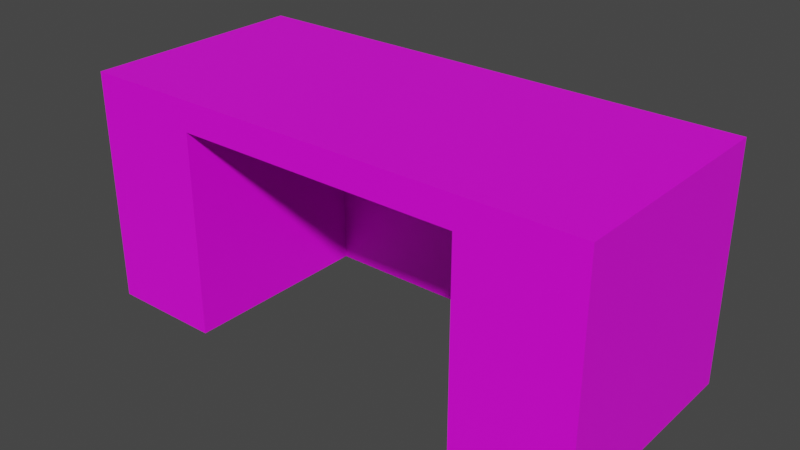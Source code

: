 # Source: desk.blend  (saved by Blender 2.80.75; exported with 4.5.12 LTS)
import bpy
from mathutils import Matrix  # noqa: F401  (used for matrix-valued properties, if any)

bpy.ops.wm.read_factory_settings(use_empty=True)
scene = bpy.context.scene
scene.name = 'Scene'

# ---- collections
col_collection = bpy.data.collections.new('Collection'); scene.collection.children.link(col_collection)

# ---- images (referenced by path relative to the original .blend; pixels are not part of the script)
import os
ASSET_DIR = os.environ.get("B2B_ASSET_DIR", "")  # directory of the original .blend (textures are referenced by path, not embedded)
HERE = os.path.dirname(os.path.abspath(__file__))  # packed textures are extracted next to this script under _unpacked/

def load_image(name, relpath, width, height, colorspace="sRGB"):
    """Load a texture the original file referenced (path relative to the .blend, or extracted next to this script)."""
    p = next((c for c in (os.path.join(HERE, relpath), os.path.join(ASSET_DIR, relpath)) if relpath and os.path.exists(c)), "")
    if p:
        img = bpy.data.images.load(p, check_existing=True)
        img.name = name
    else:  # same state as the original file: an image datablock whose file is absent (Cycles renders it pink)
        img = bpy.data.images.new(name, width, height)
        img.source = "FILE"
        img.filepath = "//" + (relpath or name)
    img.colorspace_settings.name = colorspace
    return img
img_desk_jpg = load_image('desk.jpg', 'desk.jpg', 1024, 1024, 'sRGB')

# ---- materials (node trees are filled in below, after node groups)
mat_material_001 = bpy.data.materials.new('Material.001')
mat_material_001.use_transparent_shadow = False

# ---- material node trees
mat_material_001.use_nodes = True; mat_material_001.node_tree.nodes.clear()
_N = mat_material_001.node_tree.nodes; _L = mat_material_001.node_tree.links
n0 = _N.new('ShaderNodeBsdfPrincipled'); n0.name = 'Principled BSDF'; n0.location = (10, 300)
n0.distribution = 'GGX'
n0.subsurface_method = 'BURLEY'
n0.inputs[3].default_value = 1.45
n0.inputs[27].default_value = (0.0, 0.0, 0.0, 1.0)
n0.inputs[28].default_value = 1.0
n1 = _N.new('ShaderNodeOutputMaterial'); n1.name = 'Material Output'; n1.location = (691, 308)
n2 = _N.new('ShaderNodeTexImage'); n2.name = 'Image Texture'; n2.location = (-280, 280)
n2.image = img_desk_jpg
n3 = _N.new('ShaderNodeDisplacement'); n3.name = 'Displacement'; n3.location = (343, 208)
n3.inputs[2].default_value = 1.0
_L.new(n0.outputs[0], n1.inputs[0])
_L.new(n2.outputs[0], n0.inputs[0])
_L.new(n3.outputs[0], n1.inputs[2])
_L.new(n2.outputs[0], n3.inputs[0])
n1.is_active_output = True

# ---- world
world_world = bpy.data.worlds.new('World'); scene.world = world_world
world_world.use_nodes = True; world_world.node_tree.nodes.clear()
_N = world_world.node_tree.nodes; _L = world_world.node_tree.links
n0 = _N.new('ShaderNodeOutputWorld'); n0.name = 'World Output'; n0.location = (300, 300)
n1 = _N.new('ShaderNodeBackground'); n1.name = 'Background'; n1.location = (10, 300)
n1.inputs[0].default_value = (0.05088, 0.05088, 0.05088, 1.0)
_L.new(n1.outputs[0], n0.inputs[0])
n0.is_active_output = True
world_world.color = (0.05088, 0.05088, 0.05088)
world_world.use_sun_shadow = False
world_world.sun_shadow_jitter_overblur = 0.0

# ---- meshes
me_cube_001 = bpy.data.meshes.new('Cube.001')
me_cube_001.from_pydata([(-2.48, -1.2, 0.0022), (-2.48, -1.2, 2.251), (-2.48, 1.0, 0.0022), (-2.48, 1.0, 2.251), (2.48, -1.2, 0.0022), (2.48, -1.2, 2.251), (2.48, 1.0, 0.0022), (2.48, 1.0, 2.251), (-1.383, -1.2, 1.966), (1.383, -1.2, 0.0022), (-1.383, -1.2, 0.0022), (-1.384, -1.2, 2.251), (1.384, -1.2, 2.251), (1.383, -1.2, 1.966), (-1.384, 1.0, 0.0022), (1.384, 1.0, 0.0022), (-1.385, 1.0, 1.68), (1.385, 1.0, 2.251), (-1.385, 1.0, 2.251), (1.385, 1.0, 1.68), (-1.383, 0.6976, 0.0022), (1.383, 0.6976, 0.0022), (-1.384, 0.6976, 1.965), (1.384, 0.6976, 1.965)], [], [(1, 2, 0), (19, 7, 6), (7, 4, 6), (8, 1, 0), (11, 12, 18), (12, 8, 13), (5, 12, 13), (2, 14, 20), (4, 9, 21), (3, 18, 16), (18, 19, 16), (16, 15, 14), (21, 22, 20), (21, 14, 15), (23, 9, 13), (10, 22, 8), (22, 13, 8), (1, 3, 2), (6, 15, 19), (19, 17, 7), (7, 5, 4), (0, 10, 8), (8, 11, 1), (5, 7, 17), (18, 3, 1), (5, 17, 12), (17, 18, 12), (1, 11, 18), (12, 11, 8), (9, 4, 13), (4, 5, 13), (10, 0, 20), (0, 2, 20), (15, 6, 21), (6, 4, 21), (14, 2, 16), (2, 3, 16), (18, 17, 19), (16, 19, 15), (21, 23, 22), (21, 20, 14), (23, 21, 9), (10, 20, 22), (22, 23, 13)])
_uv = me_cube_001.uv_layers.new(name='UVMap')
_uv.uv.foreach_set('vector', [0.5819, 0.1969, 0.3894, 0.0001222, 0.5819, 0.0001222, 0.3394, 0.5351, 0.3894, 0.631, 0.1926, 0.631, 0.3894, 0.631, 0.5819, 0.8278, 0.3894, 0.8278, 0.6069, 0.2929, 0.5819, 0.1969, 0.7787, 0.1969, 0.5819, 0.2929, 0.5819, 0.5351, 0.3894, 0.2927, 0.5819, 0.5351, 0.6069, 0.2929, 0.6069, 0.535, 0.5819, 0.631, 0.5819, 0.5351, 0.6069, 0.535, 0.1926, 0.1969, 0.1926, 0.2928, 0.1662, 0.2929, 0.0001222, 0.631, 0.0001222, 0.535, 0.1662, 0.535, 0.3894, 0.1969, 0.3894, 0.2927, 0.3394, 0.2928, 0.3894, 0.2927, 0.3394, 0.5351, 0.3394, 0.2928, 0.3394, 0.2928, 0.1926, 0.5351, 0.1926, 0.2928, 0.9447, 0.535, 0.773, 0.2928, 0.9447, 0.2929, 0.1662, 0.535, 0.1926, 0.2928, 0.1926, 0.5351, 0.1662, 0.8281, 0.0001222, 0.9999, 0.0001222, 0.8281, 0.3324, 0.9999, 0.1664, 0.8281, 0.3324, 0.8281, 0.773, 0.2928, 0.6069, 0.535, 0.6069, 0.2929, 0.5819, 0.1969, 0.3894, 0.1969, 0.3894, 0.0001222, 0.1926, 0.631, 0.1926, 0.5351, 0.3394, 0.5351, 0.3394, 0.5351, 0.3894, 0.5352, 0.3894, 0.631, 0.3894, 0.631, 0.5819, 0.631, 0.5819, 0.8278, 0.7787, 0.1969, 0.7787, 0.293, 0.6069, 0.2929, 0.6069, 0.2929, 0.5819, 0.2929, 0.5819, 0.1969, 0.5819, 0.631, 0.3894, 0.631, 0.3894, 0.5352, 0.3894, 0.2927, 0.3894, 0.1969, 0.5819, 0.1969, 0.5819, 0.631, 0.3894, 0.5352, 0.5819, 0.5351, 0.3894, 0.5352, 0.3894, 0.2927, 0.5819, 0.5351, 0.5819, 0.1969, 0.5819, 0.2929, 0.3894, 0.2927, 0.5819, 0.5351, 0.5819, 0.2929, 0.6069, 0.2929, 0.7787, 0.535, 0.7787, 0.631, 0.6069, 0.535, 0.7787, 0.631, 0.5819, 0.631, 0.6069, 0.535, 0.0001223, 0.293, 0.0001222, 0.1969, 0.1662, 0.2929, 0.0001222, 0.1969, 0.1926, 0.1969, 0.1662, 0.2929, 0.1926, 0.5351, 0.1926, 0.631, 0.1662, 0.535, 0.1926, 0.631, 0.0001222, 0.631, 0.1662, 0.535, 0.1926, 0.2928, 0.1926, 0.1969, 0.3394, 0.2928, 0.1926, 0.1969, 0.3894, 0.1969, 0.3394, 0.2928, 0.3894, 0.2927, 0.3894, 0.5352, 0.3394, 0.5351, 0.3394, 0.2928, 0.3394, 0.5351, 0.1926, 0.5351, 0.9447, 0.535, 0.773, 0.5351, 0.773, 0.2928, 0.1662, 0.535, 0.1662, 0.2929, 0.1926, 0.2928, 0.1662, 0.8281, 0.1662, 0.9999, 0.0001222, 0.9999, 0.3324, 0.9999, 0.1664, 0.9999, 0.1664, 0.8281, 0.773, 0.2928, 0.773, 0.5351, 0.6069, 0.535])
me_cube_001.materials.append(mat_material_001)
me_cube_001.use_remesh_preserve_volume = False
me_cube_001.use_remesh_preserve_attributes = False
me_cube_001.use_mirror_vertex_groups = False
me_cube_001.update()

# ---- objects
ob_desk = bpy.data.objects.new('desk', me_cube_001)

# ---- transforms, parenting, visibility, modifiers, constraints
ob_desk.location = (0.0, 0.0, 0.0)
ob_desk.lineart.crease_threshold = 0.0

# ---- collection membership
col_collection.objects.link(ob_desk)

# ---- scene / render settings (as saved in the file)
scene.frame_start = 1; scene.frame_end = 250; scene.frame_set(1)
scene.render.engine = 'BLENDER_EEVEE_NEXT'
scene.cycles.use_denoising = False
scene.cycles.samples = 128
scene.cycles.sampling_pattern = 'TABULATED_SOBOL'
scene.cycles.use_adaptive_sampling = False
scene.cycles.use_light_tree = False
scene.view_settings.view_transform = 'Filmic'
bpy.context.view_layer.update()

# ---- added for rendering (the .blend has no active camera and no usable light): camera, sun
cam_auto = bpy.data.cameras.new('AutoCamera')
cam_auto.lens = 50.0
cam_auto.sensor_width = 36.0
cam_auto.clip_end = 1000.0
ob_auto_camera = bpy.data.objects.new('AutoCamera', cam_auto)
scene.collection.objects.link(ob_auto_camera)
ob_auto_camera.location = (5.43469, -6.62154, 5.47451)
ob_auto_camera.rotation_euler = (1.09748, -7.21219e-08, 0.694738)
scene.camera = ob_auto_camera
light_auto_sun = bpy.data.lights.new('AutoSun', 'SUN')
light_auto_sun.energy = 3.0
light_auto_sun.angle = 0.0523599
ob_auto_sun = bpy.data.objects.new('AutoSun', light_auto_sun)
scene.collection.objects.link(ob_auto_sun)
ob_auto_sun.rotation_euler = (0.872665, 0.174533, 0.523599)
bpy.context.view_layer.update()
